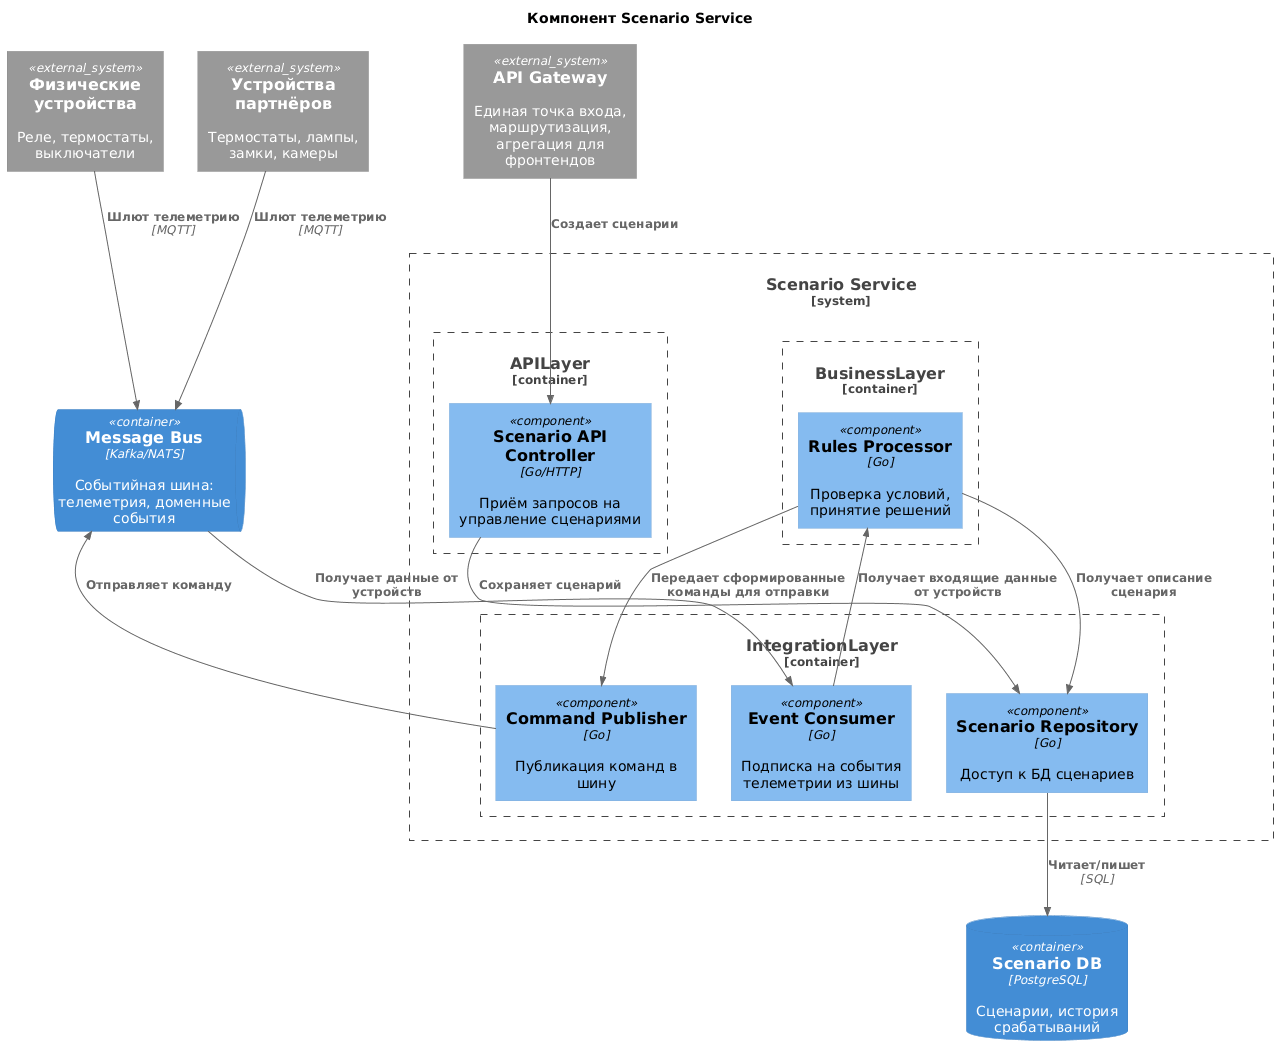

The diagram above was rendered by PlantUML. Its source (embedded in the PNG):
@startuml
title Компонент Scenario Service
!include https://raw.githubusercontent.com/plantuml-stdlib/C4-PlantUML/master/C4_Component.puml

System_Ext(Devices, "Физические устройства", "Реле, термостаты, выключатели")
System_Ext(PartnerDevices, "Устройства партнёров", "Термостаты, лампы, замки, камеры")
System_Ext(APIGateway, "API Gateway", "Единая точка входа, маршрутизация, агрегация для фронтендов")
ContainerQueue(MessageBus, "Message Bus", "Kafka/NATS", "Событийная шина: телеметрия, доменные события")
ContainerDb(ScenarioDB, "Scenario DB", "PostgreSQL", "Сценарии, история срабатываний")

System_Boundary(scenario, "Scenario Service"){
    Container_Boundary(APILayer, "APILayer"){
        Component(ScenarioAPI, "Scenario API Controller", "Go/HTTP", "Приём запросов на управление сценариями")
    }
    Container_Boundary(BusinessLayer, "BusinessLayer"){
    	Component(RulesProcessor, "Rules Processor", "Go", "Проверка условий, принятие решений")
    }
    Container_Boundary(IntegrationLayer, "IntegrationLayer"){
    	Component(EventConsumer, "Event Consumer", "Go", "Подписка на события телеметрии из шины")
    	Component(CommandPublisher, "Command Publisher", "Go", "Публикация команд в шину")
    	Component(Repository, "Scenario Repository", "Go", "Доступ к БД сценариев")
    }
}

Rel(Devices, MessageBus, "Шлют телеметрию", "MQTT")
Rel(PartnerDevices, MessageBus, "Шлют телеметрию", "MQTT")

Rel(MessageBus, EventConsumer, "Получает данные от устройств")
Rel(EventConsumer, RulesProcessor, "Получает входящие данные от устройств")
Rel(RulesProcessor, Repository, "Получает описание сценария")
Rel(RulesProcessor, CommandPublisher, "Передает сформированные команды для отправки")
Rel(CommandPublisher, MessageBus, "Отправляет команду")

Rel(APIGateway, ScenarioAPI, "Создает сценарии")
Rel(ScenarioAPI, Repository, "Сохраняет сценарий")
Rel(Repository, ScenarioDB, "Читает/пишет", "SQL")
@enduml